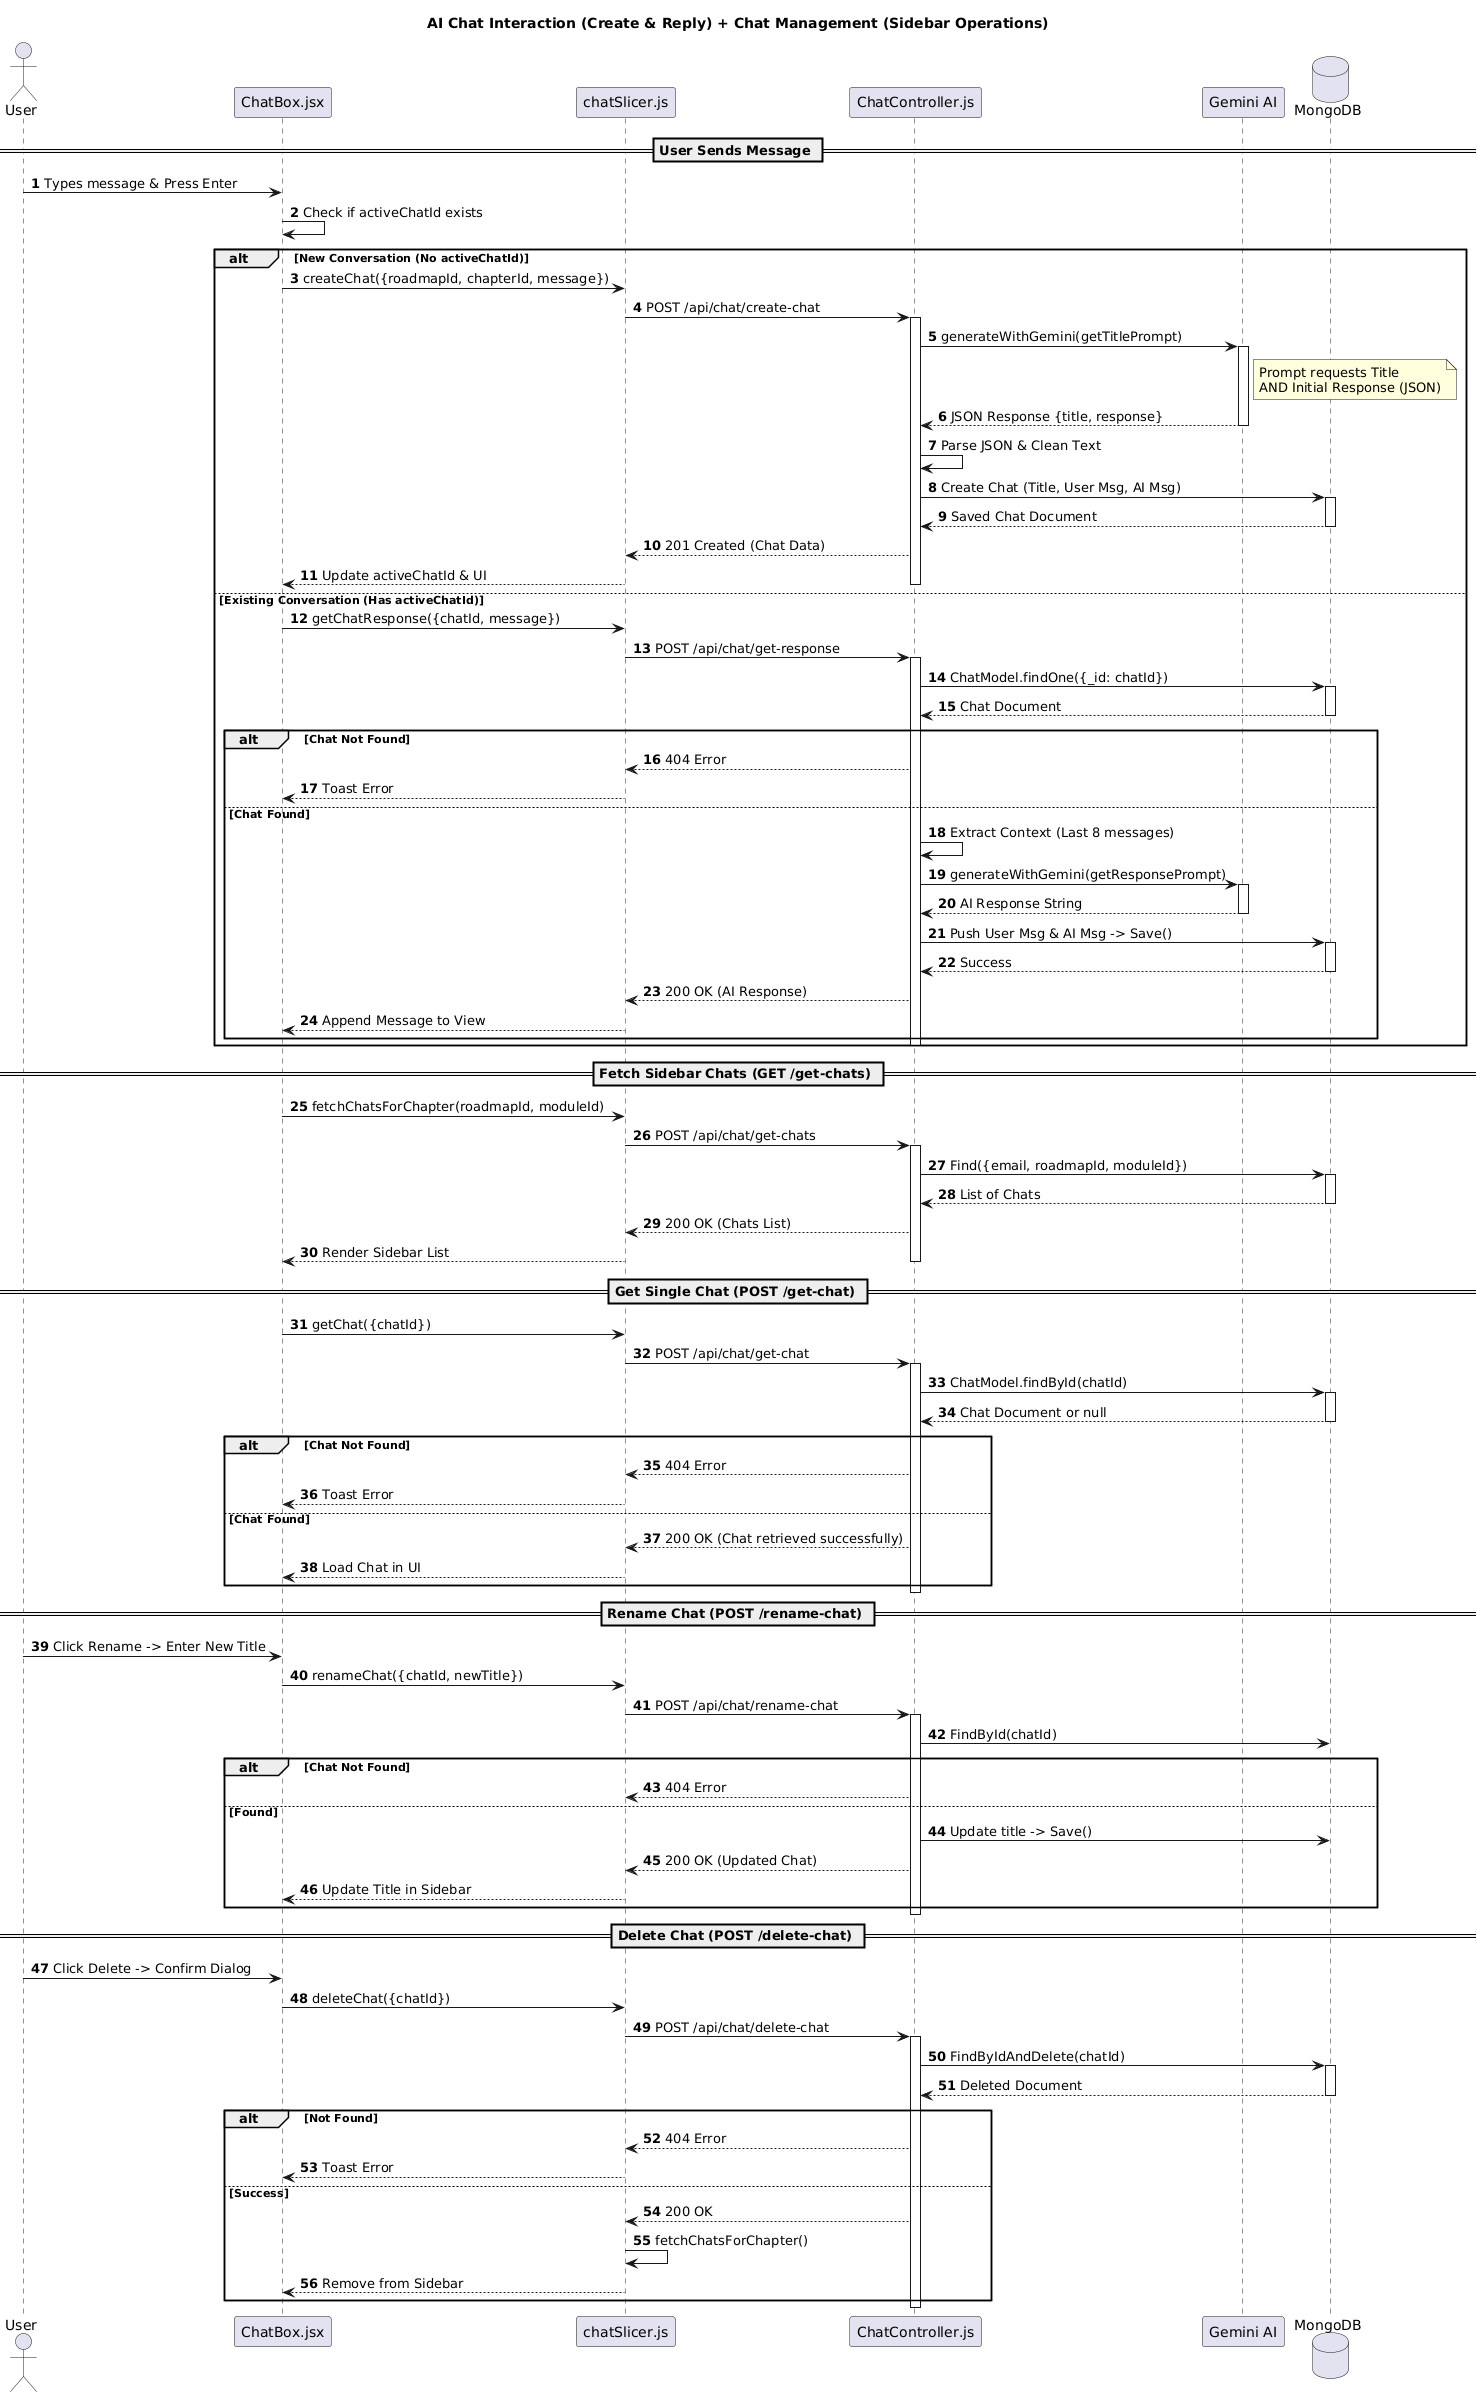

The diagram above was rendered by PlantUML. Its source (embedded in the PNG):
@startuml
title AI Chat Interaction (Create & Reply) + Chat Management (Sidebar Operations)
autonumber

actor User
participant "ChatBox.jsx" as FE
participant "chatSlicer.js" as Redux
participant "ChatController.js" as BE
participant "Gemini AI" as AI
database MongoDB

' ===========================================================
' == User Sends Message ==
' ===========================================================

== User Sends Message ==
User -> FE: Types message & Press Enter
FE -> FE: Check if activeChatId exists

alt New Conversation (No activeChatId)
    FE -> Redux: createChat({roadmapId, chapterId, message})
    Redux -> BE: POST /api/chat/create-chat
    activate BE
    
    BE -> AI: generateWithGemini(getTitlePrompt)
    activate AI
    note right of AI: Prompt requests Title \nAND Initial Response (JSON)
    AI --> BE: JSON Response {title, response}
    deactivate AI

    BE -> BE: Parse JSON & Clean Text
    BE -> MongoDB: Create Chat (Title, User Msg, AI Msg)
    activate MongoDB
    MongoDB --> BE: Saved Chat Document
    deactivate MongoDB

    BE --> Redux: 201 Created (Chat Data)
    Redux --> FE: Update activeChatId & UI
    deactivate BE

else Existing Conversation (Has activeChatId)
    FE -> Redux: getChatResponse({chatId, message})
    Redux -> BE: POST /api/chat/get-response
    activate BE

    BE -> MongoDB: ChatModel.findOne({_id: chatId})
    activate MongoDB
    MongoDB --> BE: Chat Document
    deactivate MongoDB

    alt Chat Not Found
        BE --> Redux: 404 Error
        Redux --> FE: Toast Error
    else Chat Found
        BE -> BE: Extract Context (Last 8 messages)
        BE -> AI: generateWithGemini(getResponsePrompt)
        activate AI
        AI --> BE: AI Response String
        deactivate AI

        BE -> MongoDB: Push User Msg & AI Msg -> Save()
        activate MongoDB
        MongoDB --> BE: Success
        deactivate MongoDB

        BE --> Redux: 200 OK (AI Response)
        Redux --> FE: Append Message to View
    end
    deactivate BE
end


' ===========================================================
' == Chat Management (Sidebar Operations) ==
' ===========================================================

== Fetch Sidebar Chats (GET /get-chats) ==
FE -> Redux: fetchChatsForChapter(roadmapId, moduleId)
Redux -> BE: POST /api/chat/get-chats
activate BE
BE -> MongoDB: Find({email, roadmapId, moduleId})
activate MongoDB
MongoDB --> BE: List of Chats
deactivate MongoDB
BE --> Redux: 200 OK (Chats List)
Redux --> FE: Render Sidebar List
deactivate BE

== Get Single Chat (POST /get-chat) ==
FE -> Redux: getChat({chatId})
Redux -> BE: POST /api/chat/get-chat
activate BE

BE -> MongoDB: ChatModel.findById(chatId)
activate MongoDB
MongoDB --> BE: Chat Document or null
deactivate MongoDB

alt Chat Not Found
    BE --> Redux: 404 Error
    Redux --> FE: Toast Error
else Chat Found
    BE --> Redux: 200 OK (Chat retrieved successfully)
    Redux --> FE: Load Chat in UI
end
deactivate BE


== Rename Chat (POST /rename-chat) ==
User -> FE: Click Rename -> Enter New Title
FE -> Redux: renameChat({chatId, newTitle})
Redux -> BE: POST /api/chat/rename-chat
activate BE
BE -> MongoDB: FindById(chatId)
alt Chat Not Found
    BE --> Redux: 404 Error
else Found
    BE -> MongoDB: Update title -> Save()
    BE --> Redux: 200 OK (Updated Chat)
    Redux --> FE: Update Title in Sidebar
end
deactivate BE

== Delete Chat (POST /delete-chat) ==
User -> FE: Click Delete -> Confirm Dialog
FE -> Redux: deleteChat({chatId})
Redux -> BE: POST /api/chat/delete-chat
activate BE
BE -> MongoDB: FindByIdAndDelete(chatId)
activate MongoDB
MongoDB --> BE: Deleted Document
deactivate MongoDB

alt Not Found
    BE --> Redux: 404 Error
    Redux --> FE: Toast Error
else Success
    BE --> Redux: 200 OK
    Redux -> Redux: fetchChatsForChapter()
    Redux --> FE: Remove from Sidebar
end
deactivate BE
@enduml